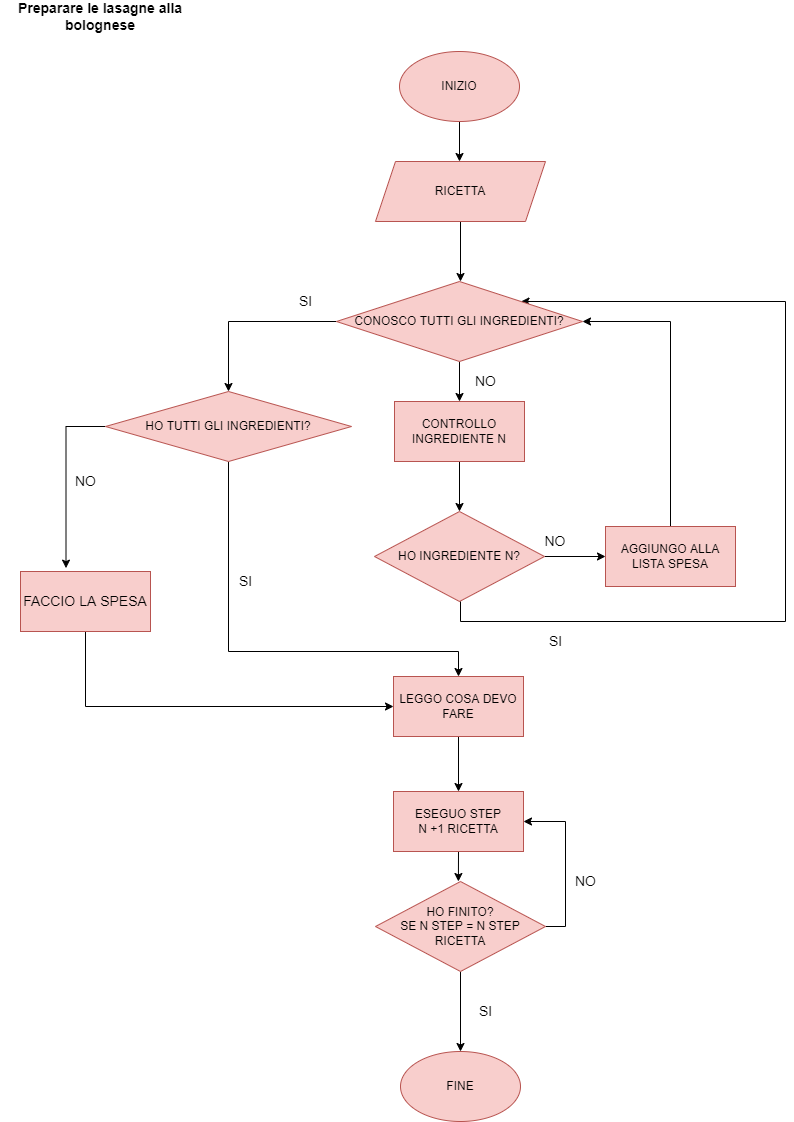

The diagram above was exported from draw.io. Its source (the exported page's mxGraphModel, read from the mxfile embedded in the PNG):
<mxGraphModel dx="881" dy="747" grid="1" gridSize="10" guides="1" tooltips="1" connect="1" arrows="1" fold="1" page="1" pageScale="1" pageWidth="827" pageHeight="1169" math="0" shadow="0">
  <root>
    <mxCell id="0" />
    <mxCell id="1" parent="0" />
    <mxCell id="FcfaqzefUp5ivPHSUS5C-1" value="&lt;b&gt;&lt;font style=&quot;font-size: 14px&quot;&gt;Preparare le lasagne alla bolognese&lt;/font&gt;&lt;/b&gt;" style="text;html=1;strokeColor=none;fillColor=none;align=center;verticalAlign=middle;whiteSpace=wrap;rounded=0;" vertex="1" parent="1">
      <mxGeometry y="20" width="200" height="30" as="geometry" />
    </mxCell>
    <mxCell id="FcfaqzefUp5ivPHSUS5C-4" style="edgeStyle=orthogonalEdgeStyle;rounded=0;orthogonalLoop=1;jettySize=auto;html=1;exitX=0.5;exitY=1;exitDx=0;exitDy=0;entryX=0.5;entryY=0;entryDx=0;entryDy=0;" edge="1" parent="1" source="FcfaqzefUp5ivPHSUS5C-2">
      <mxGeometry relative="1" as="geometry">
        <mxPoint x="459" y="180" as="targetPoint" />
      </mxGeometry>
    </mxCell>
    <mxCell id="FcfaqzefUp5ivPHSUS5C-2" value="INIZIO" style="ellipse;whiteSpace=wrap;html=1;fillColor=#f8cecc;strokeColor=#b85450;" vertex="1" parent="1">
      <mxGeometry x="399" y="70" width="120" height="70" as="geometry" />
    </mxCell>
    <mxCell id="FcfaqzefUp5ivPHSUS5C-79" style="edgeStyle=orthogonalEdgeStyle;rounded=0;orthogonalLoop=1;jettySize=auto;html=1;fontSize=14;fontColor=#000000;" edge="1" parent="1" source="FcfaqzefUp5ivPHSUS5C-5" target="FcfaqzefUp5ivPHSUS5C-7">
      <mxGeometry relative="1" as="geometry" />
    </mxCell>
    <mxCell id="FcfaqzefUp5ivPHSUS5C-5" value="CONTROLLO INGREDIENTE N" style="rounded=0;whiteSpace=wrap;html=1;labelBackgroundColor=none;fillColor=#f8cecc;strokeColor=#b85450;" vertex="1" parent="1">
      <mxGeometry x="394" y="420" width="130" height="60" as="geometry" />
    </mxCell>
    <mxCell id="FcfaqzefUp5ivPHSUS5C-16" style="edgeStyle=orthogonalEdgeStyle;rounded=0;orthogonalLoop=1;jettySize=auto;html=1;exitX=1;exitY=0.5;exitDx=0;exitDy=0;fontSize=14;fontColor=#000000;" edge="1" parent="1" source="FcfaqzefUp5ivPHSUS5C-7" target="FcfaqzefUp5ivPHSUS5C-15">
      <mxGeometry relative="1" as="geometry" />
    </mxCell>
    <mxCell id="FcfaqzefUp5ivPHSUS5C-70" style="edgeStyle=orthogonalEdgeStyle;rounded=0;orthogonalLoop=1;jettySize=auto;html=1;exitX=0.5;exitY=1;exitDx=0;exitDy=0;entryX=1;entryY=0;entryDx=0;entryDy=0;fontSize=14;fontColor=#000000;" edge="1" parent="1" source="FcfaqzefUp5ivPHSUS5C-7" target="FcfaqzefUp5ivPHSUS5C-44">
      <mxGeometry relative="1" as="geometry">
        <Array as="points">
          <mxPoint x="460" y="640" />
          <mxPoint x="785" y="640" />
          <mxPoint x="785" y="320" />
        </Array>
      </mxGeometry>
    </mxCell>
    <mxCell id="FcfaqzefUp5ivPHSUS5C-7" value="HO INGREDIENTE N?" style="rhombus;whiteSpace=wrap;html=1;labelBackgroundColor=none;fillColor=#f8cecc;strokeColor=#b85450;" vertex="1" parent="1">
      <mxGeometry x="374" y="530" width="170" height="90" as="geometry" />
    </mxCell>
    <mxCell id="FcfaqzefUp5ivPHSUS5C-42" style="edgeStyle=orthogonalEdgeStyle;rounded=0;orthogonalLoop=1;jettySize=auto;html=1;exitX=0.5;exitY=1;exitDx=0;exitDy=0;fontSize=14;fontColor=#000000;" edge="1" parent="1" source="FcfaqzefUp5ivPHSUS5C-8">
      <mxGeometry relative="1" as="geometry">
        <mxPoint x="460" y="300" as="targetPoint" />
      </mxGeometry>
    </mxCell>
    <mxCell id="FcfaqzefUp5ivPHSUS5C-8" value="RICETTA" style="shape=parallelogram;perimeter=parallelogramPerimeter;whiteSpace=wrap;html=1;fixedSize=1;labelBackgroundColor=none;fillColor=#f8cecc;strokeColor=#b85450;" vertex="1" parent="1">
      <mxGeometry x="375" y="180" width="170" height="60" as="geometry" />
    </mxCell>
    <mxCell id="FcfaqzefUp5ivPHSUS5C-13" style="edgeStyle=orthogonalEdgeStyle;rounded=0;orthogonalLoop=1;jettySize=auto;html=1;exitX=0.5;exitY=1;exitDx=0;exitDy=0;fontSize=14;fontColor=#000000;" edge="1" parent="1" source="FcfaqzefUp5ivPHSUS5C-10">
      <mxGeometry relative="1" as="geometry">
        <mxPoint x="458" y="810" as="targetPoint" />
      </mxGeometry>
    </mxCell>
    <mxCell id="FcfaqzefUp5ivPHSUS5C-10" value="LEGGO COSA DEVO FARE" style="rounded=0;whiteSpace=wrap;html=1;labelBackgroundColor=none;fillColor=#f8cecc;strokeColor=#b85450;" vertex="1" parent="1">
      <mxGeometry x="393" y="695" width="130" height="60" as="geometry" />
    </mxCell>
    <mxCell id="FcfaqzefUp5ivPHSUS5C-12" value="FINE" style="ellipse;whiteSpace=wrap;html=1;fillColor=#f8cecc;strokeColor=#b85450;" vertex="1" parent="1">
      <mxGeometry x="400" y="1070" width="120" height="70" as="geometry" />
    </mxCell>
    <mxCell id="FcfaqzefUp5ivPHSUS5C-21" style="edgeStyle=orthogonalEdgeStyle;rounded=0;orthogonalLoop=1;jettySize=auto;html=1;exitX=0.5;exitY=0;exitDx=0;exitDy=0;entryX=1;entryY=0.5;entryDx=0;entryDy=0;fontSize=14;fontColor=#000000;" edge="1" parent="1" source="FcfaqzefUp5ivPHSUS5C-15" target="FcfaqzefUp5ivPHSUS5C-44">
      <mxGeometry relative="1" as="geometry" />
    </mxCell>
    <mxCell id="FcfaqzefUp5ivPHSUS5C-15" value="AGGIUNGO ALLA LISTA SPESA" style="rounded=0;whiteSpace=wrap;html=1;labelBackgroundColor=none;fillColor=#f8cecc;strokeColor=#b85450;" vertex="1" parent="1">
      <mxGeometry x="605" y="545" width="130" height="60" as="geometry" />
    </mxCell>
    <mxCell id="FcfaqzefUp5ivPHSUS5C-17" value="NO" style="text;html=1;strokeColor=none;fillColor=none;align=center;verticalAlign=middle;whiteSpace=wrap;rounded=0;labelBackgroundColor=none;fontSize=14;fontColor=#000000;" vertex="1" parent="1">
      <mxGeometry x="525" y="545" width="60" height="30" as="geometry" />
    </mxCell>
    <mxCell id="FcfaqzefUp5ivPHSUS5C-55" style="edgeStyle=orthogonalEdgeStyle;rounded=0;orthogonalLoop=1;jettySize=auto;html=1;exitX=0;exitY=0.5;exitDx=0;exitDy=0;entryX=0.5;entryY=0;entryDx=0;entryDy=0;fontSize=14;fontColor=#000000;" edge="1" parent="1" source="FcfaqzefUp5ivPHSUS5C-44" target="FcfaqzefUp5ivPHSUS5C-54">
      <mxGeometry relative="1" as="geometry" />
    </mxCell>
    <mxCell id="FcfaqzefUp5ivPHSUS5C-59" style="edgeStyle=orthogonalEdgeStyle;rounded=0;orthogonalLoop=1;jettySize=auto;html=1;exitX=0.5;exitY=1;exitDx=0;exitDy=0;entryX=0.5;entryY=0;entryDx=0;entryDy=0;fontSize=14;fontColor=#000000;" edge="1" parent="1" source="FcfaqzefUp5ivPHSUS5C-44" target="FcfaqzefUp5ivPHSUS5C-5">
      <mxGeometry relative="1" as="geometry" />
    </mxCell>
    <mxCell id="FcfaqzefUp5ivPHSUS5C-44" value="CONOSCO TUTTI GLI INGREDIENTI?" style="rhombus;whiteSpace=wrap;html=1;labelBackgroundColor=none;fillColor=#f8cecc;strokeColor=#b85450;" vertex="1" parent="1">
      <mxGeometry x="336" y="300" width="246" height="80" as="geometry" />
    </mxCell>
    <mxCell id="FcfaqzefUp5ivPHSUS5C-51" value="NO" style="text;html=1;align=center;verticalAlign=middle;resizable=0;points=[];autosize=1;strokeColor=none;fillColor=none;fontSize=14;fontColor=#000000;" vertex="1" parent="1">
      <mxGeometry x="465" y="390" width="40" height="20" as="geometry" />
    </mxCell>
    <mxCell id="FcfaqzefUp5ivPHSUS5C-60" style="edgeStyle=orthogonalEdgeStyle;rounded=0;orthogonalLoop=1;jettySize=auto;html=1;exitX=0.5;exitY=1;exitDx=0;exitDy=0;entryX=0.5;entryY=0;entryDx=0;entryDy=0;fontSize=14;fontColor=#000000;" edge="1" parent="1" source="FcfaqzefUp5ivPHSUS5C-54" target="FcfaqzefUp5ivPHSUS5C-10">
      <mxGeometry relative="1" as="geometry">
        <Array as="points">
          <mxPoint x="228" y="670" />
          <mxPoint x="458" y="670" />
        </Array>
      </mxGeometry>
    </mxCell>
    <mxCell id="FcfaqzefUp5ivPHSUS5C-62" style="edgeStyle=orthogonalEdgeStyle;rounded=0;orthogonalLoop=1;jettySize=auto;html=1;exitX=0;exitY=0.5;exitDx=0;exitDy=0;fontSize=14;fontColor=#000000;entryX=0.35;entryY=-0.056;entryDx=0;entryDy=0;entryPerimeter=0;" edge="1" parent="1" source="FcfaqzefUp5ivPHSUS5C-54" target="FcfaqzefUp5ivPHSUS5C-66">
      <mxGeometry relative="1" as="geometry">
        <mxPoint x="65.04761904761904" y="560" as="targetPoint" />
      </mxGeometry>
    </mxCell>
    <mxCell id="FcfaqzefUp5ivPHSUS5C-54" value="HO TUTTI GLI INGREDIENTI?" style="rhombus;whiteSpace=wrap;html=1;labelBackgroundColor=none;fillColor=#f8cecc;strokeColor=#b85450;" vertex="1" parent="1">
      <mxGeometry x="105" y="410" width="246" height="70" as="geometry" />
    </mxCell>
    <mxCell id="FcfaqzefUp5ivPHSUS5C-56" value="SI" style="text;html=1;align=center;verticalAlign=middle;resizable=0;points=[];autosize=1;strokeColor=none;fillColor=none;fontSize=14;fontColor=#000000;" vertex="1" parent="1">
      <mxGeometry x="290" y="310" width="30" height="20" as="geometry" />
    </mxCell>
    <mxCell id="FcfaqzefUp5ivPHSUS5C-61" value="SI" style="text;html=1;align=center;verticalAlign=middle;resizable=0;points=[];autosize=1;strokeColor=none;fillColor=none;fontSize=14;fontColor=#000000;" vertex="1" parent="1">
      <mxGeometry x="230" y="590" width="30" height="20" as="geometry" />
    </mxCell>
    <mxCell id="FcfaqzefUp5ivPHSUS5C-65" value="NO" style="text;html=1;align=center;verticalAlign=middle;resizable=0;points=[];autosize=1;strokeColor=none;fillColor=none;fontSize=14;fontColor=#000000;" vertex="1" parent="1">
      <mxGeometry x="65" y="490" width="40" height="20" as="geometry" />
    </mxCell>
    <mxCell id="FcfaqzefUp5ivPHSUS5C-68" style="edgeStyle=orthogonalEdgeStyle;rounded=0;orthogonalLoop=1;jettySize=auto;html=1;entryX=0;entryY=0.5;entryDx=0;entryDy=0;fontSize=14;fontColor=#000000;" edge="1" parent="1" source="FcfaqzefUp5ivPHSUS5C-66" target="FcfaqzefUp5ivPHSUS5C-10">
      <mxGeometry relative="1" as="geometry">
        <Array as="points">
          <mxPoint x="85" y="725" />
        </Array>
      </mxGeometry>
    </mxCell>
    <mxCell id="FcfaqzefUp5ivPHSUS5C-66" value="&lt;span style=&quot;font-size: 14px&quot;&gt;FACCIO LA SPESA&lt;/span&gt;" style="rounded=0;whiteSpace=wrap;html=1;labelBackgroundColor=none;fillColor=#f8cecc;strokeColor=#b85450;" vertex="1" parent="1">
      <mxGeometry x="20" y="590" width="130" height="60" as="geometry" />
    </mxCell>
    <mxCell id="FcfaqzefUp5ivPHSUS5C-69" value="SI" style="text;html=1;align=center;verticalAlign=middle;resizable=0;points=[];autosize=1;strokeColor=none;fillColor=none;fontSize=14;fontColor=#000000;" vertex="1" parent="1">
      <mxGeometry x="540" y="650" width="30" height="20" as="geometry" />
    </mxCell>
    <mxCell id="FcfaqzefUp5ivPHSUS5C-73" style="edgeStyle=orthogonalEdgeStyle;rounded=0;orthogonalLoop=1;jettySize=auto;html=1;exitX=0.5;exitY=1;exitDx=0;exitDy=0;fontSize=14;fontColor=#000000;" edge="1" parent="1" source="FcfaqzefUp5ivPHSUS5C-72">
      <mxGeometry relative="1" as="geometry">
        <mxPoint x="457.9047619047619" y="900" as="targetPoint" />
      </mxGeometry>
    </mxCell>
    <mxCell id="FcfaqzefUp5ivPHSUS5C-72" value="ESEGUO STEP&lt;br&gt;N +1 RICETTA" style="rounded=0;whiteSpace=wrap;html=1;labelBackgroundColor=none;fillColor=#f8cecc;strokeColor=#b85450;" vertex="1" parent="1">
      <mxGeometry x="393" y="810" width="130" height="60" as="geometry" />
    </mxCell>
    <mxCell id="FcfaqzefUp5ivPHSUS5C-75" style="edgeStyle=orthogonalEdgeStyle;rounded=0;orthogonalLoop=1;jettySize=auto;html=1;exitX=1;exitY=0.5;exitDx=0;exitDy=0;entryX=1;entryY=0.5;entryDx=0;entryDy=0;fontSize=14;fontColor=#000000;" edge="1" parent="1" source="FcfaqzefUp5ivPHSUS5C-74" target="FcfaqzefUp5ivPHSUS5C-72">
      <mxGeometry relative="1" as="geometry" />
    </mxCell>
    <mxCell id="FcfaqzefUp5ivPHSUS5C-76" style="edgeStyle=orthogonalEdgeStyle;rounded=0;orthogonalLoop=1;jettySize=auto;html=1;exitX=0.5;exitY=1;exitDx=0;exitDy=0;entryX=0.5;entryY=0;entryDx=0;entryDy=0;fontSize=14;fontColor=#000000;" edge="1" parent="1" source="FcfaqzefUp5ivPHSUS5C-74" target="FcfaqzefUp5ivPHSUS5C-12">
      <mxGeometry relative="1" as="geometry" />
    </mxCell>
    <mxCell id="FcfaqzefUp5ivPHSUS5C-74" value="HO FINITO?&lt;br&gt;SE N STEP = N STEP RICETTA" style="rhombus;whiteSpace=wrap;html=1;labelBackgroundColor=none;fillColor=#f8cecc;strokeColor=#b85450;" vertex="1" parent="1">
      <mxGeometry x="375" y="900" width="170" height="90" as="geometry" />
    </mxCell>
    <mxCell id="FcfaqzefUp5ivPHSUS5C-77" value="NO" style="text;html=1;align=center;verticalAlign=middle;resizable=0;points=[];autosize=1;strokeColor=none;fillColor=none;fontSize=14;fontColor=#000000;" vertex="1" parent="1">
      <mxGeometry x="565" y="890" width="40" height="20" as="geometry" />
    </mxCell>
    <mxCell id="FcfaqzefUp5ivPHSUS5C-78" value="SI" style="text;html=1;align=center;verticalAlign=middle;resizable=0;points=[];autosize=1;strokeColor=none;fillColor=none;fontSize=14;fontColor=#000000;" vertex="1" parent="1">
      <mxGeometry x="470" y="1020" width="30" height="20" as="geometry" />
    </mxCell>
  </root>
</mxGraphModel>